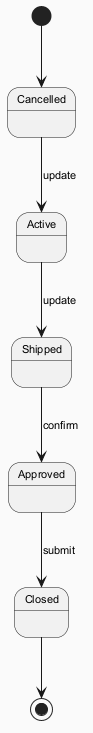

The diagram above was rendered by PlantUML. Its source (embedded in the PNG):
@startuml
skinparam backgroundColor #FAFAFA
skinparam classBackgroundColor #FFF3E0
skinparam classBorderColor #E65100
skinparam defaultFontSize 11
[*] --> Cancelled
Cancelled --> Active : update
Active --> Shipped : update
Shipped --> Approved : confirm
Approved --> Closed : submit
Closed --> [*]
@enduml